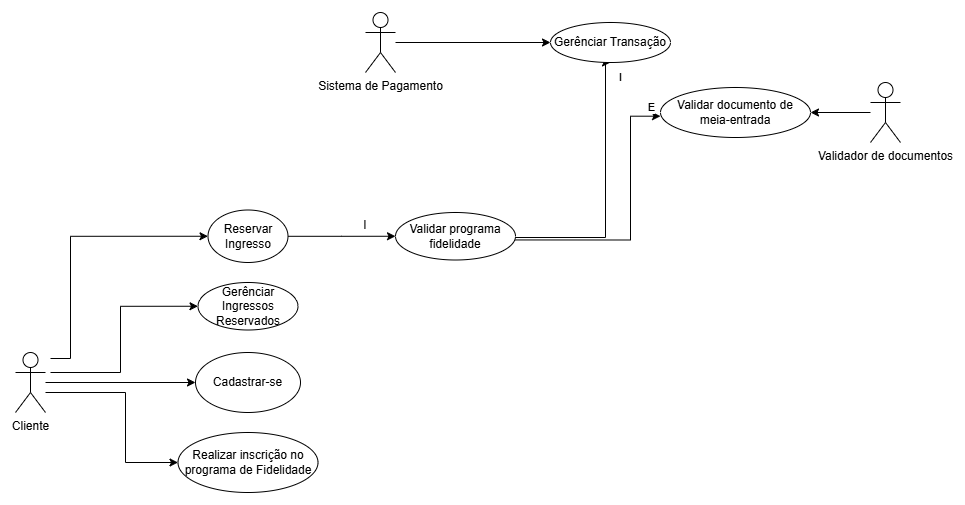

The diagram above was exported from draw.io. Its source (the exported page's mxGraphModel, read from the mxfile embedded in the PNG):
<mxGraphModel dx="1236" dy="542" grid="1" gridSize="10" guides="1" tooltips="1" connect="1" arrows="1" fold="1" page="1" pageScale="1" pageWidth="1654" pageHeight="1169" math="0" shadow="0">
  <root>
    <mxCell id="0" />
    <mxCell id="1" parent="0" />
    <mxCell id="2" edge="1" parent="1" source="6" style="edgeStyle=orthogonalEdgeStyle;rounded=0;orthogonalLoop=1;jettySize=auto;html=1;entryX=0;entryY=0.5;entryDx=0;entryDy=0;" target="9">
      <mxGeometry relative="1" as="geometry">
        <mxPoint x="270" y="410" as="sourcePoint" />
      </mxGeometry>
    </mxCell>
    <mxCell id="3" edge="1" parent="1" source="6" style="edgeStyle=orthogonalEdgeStyle;rounded=0;orthogonalLoop=1;jettySize=auto;html=1;entryX=0;entryY=0.5;entryDx=0;entryDy=0;" target="8">
      <mxGeometry relative="1" as="geometry">
        <Array as="points">
          <mxPoint x="315" y="420" />
          <mxPoint x="315" y="490" />
        </Array>
        <mxPoint x="245" y="420" as="sourcePoint" />
        <mxPoint x="330" y="460" as="targetPoint" />
      </mxGeometry>
    </mxCell>
    <mxCell id="4" edge="1" parent="1" style="edgeStyle=orthogonalEdgeStyle;rounded=0;orthogonalLoop=1;jettySize=auto;html=1;entryX=0;entryY=0.5;entryDx=0;entryDy=0;" target="19">
      <mxGeometry relative="1" as="geometry">
        <Array as="points">
          <mxPoint x="260" y="386" />
          <mxPoint x="260" y="264" />
        </Array>
        <mxPoint x="240" y="386" as="sourcePoint" />
      </mxGeometry>
    </mxCell>
    <mxCell id="5" edge="1" parent="1" style="edgeStyle=orthogonalEdgeStyle;rounded=0;orthogonalLoop=1;jettySize=auto;html=1;entryX=0;entryY=0.5;entryDx=0;entryDy=0;" target="17">
      <mxGeometry relative="1" as="geometry">
        <Array as="points">
          <mxPoint x="310" y="400" />
          <mxPoint x="310" y="334" />
        </Array>
        <mxPoint x="240" y="400" as="sourcePoint" />
        <mxPoint x="635" y="320" as="targetPoint" />
      </mxGeometry>
    </mxCell>
    <mxCell id="6" parent="1" style="shape=umlActor;verticalLabelPosition=bottom;verticalAlign=top;html=1;outlineConnect=0;" value="Cliente" vertex="1">
      <mxGeometry height="60" width="30" x="205" y="380" as="geometry" />
    </mxCell>
    <mxCell id="7" edge="1" parent="1" style="edgeStyle=orthogonalEdgeStyle;rounded=0;orthogonalLoop=1;jettySize=auto;html=1;entryX=0.5;entryY=1;entryDx=0;entryDy=0;" target="12" value="I">
      <mxGeometry relative="1" x="0.8545" y="-15" as="geometry">
        <mxPoint as="offset" />
        <Array as="points">
          <mxPoint x="795" y="265" />
        </Array>
        <mxPoint x="705" y="265" as="sourcePoint" />
        <mxPoint x="837.5" y="287.5" as="targetPoint" />
      </mxGeometry>
    </mxCell>
    <mxCell id="8" parent="1" style="ellipse;whiteSpace=wrap;html=1;" value="Realizar inscrição no programa de Fidelidade" vertex="1">
      <mxGeometry height="60" width="140" x="367.5" y="460" as="geometry" />
    </mxCell>
    <mxCell id="9" parent="1" style="ellipse;whiteSpace=wrap;html=1;" value="Cadastrar-se" vertex="1">
      <mxGeometry height="60" width="105" x="385" y="380" as="geometry" />
    </mxCell>
    <mxCell id="10" edge="1" parent="1" source="11" style="edgeStyle=orthogonalEdgeStyle;rounded=0;orthogonalLoop=1;jettySize=auto;html=1;entryX=0;entryY=0.5;entryDx=0;entryDy=0;" target="12">
      <mxGeometry relative="1" as="geometry">
        <mxPoint x="710" y="80" as="targetPoint" />
      </mxGeometry>
    </mxCell>
    <mxCell id="11" parent="1" style="shape=umlActor;verticalLabelPosition=bottom;verticalAlign=top;html=1;outlineConnect=0;" value="Sistema de Pagamento" vertex="1">
      <mxGeometry height="60" width="30" x="555" y="40" as="geometry" />
    </mxCell>
    <mxCell id="12" parent="1" style="ellipse;whiteSpace=wrap;html=1;" value="Gerênciar Transação" vertex="1">
      <mxGeometry height="40" width="120" x="740" y="50" as="geometry" />
    </mxCell>
    <mxCell id="13" edge="1" parent="1" style="edgeStyle=orthogonalEdgeStyle;rounded=0;orthogonalLoop=1;jettySize=auto;html=1;entryX=0;entryY=0.5;entryDx=0;entryDy=0;exitX=1;exitY=0.5;exitDx=0;exitDy=0;" value="E">
      <mxGeometry relative="1" x="0.9338" y="9" as="geometry">
        <mxPoint as="offset" />
        <Array as="points">
          <mxPoint x="820" y="267.7" />
          <mxPoint x="820" y="143.7" />
        </Array>
        <mxPoint x="705" y="267.45" as="sourcePoint" />
        <mxPoint x="850" y="143.7" as="targetPoint" />
      </mxGeometry>
    </mxCell>
    <mxCell id="14" edge="1" parent="1" source="15" style="edgeStyle=orthogonalEdgeStyle;rounded=0;orthogonalLoop=1;jettySize=auto;html=1;entryX=1;entryY=0.5;entryDx=0;entryDy=0;" target="16">
      <mxGeometry relative="1" as="geometry" />
    </mxCell>
    <mxCell id="15" parent="1" style="shape=umlActor;verticalLabelPosition=bottom;verticalAlign=top;html=1;outlineConnect=0;" value="Validador de documentos" vertex="1">
      <mxGeometry height="60" width="30" x="1060" y="110" as="geometry" />
    </mxCell>
    <mxCell id="16" parent="1" style="ellipse;whiteSpace=wrap;html=1;" value="Validar documento de meia-entrada" vertex="1">
      <mxGeometry height="50" width="150" x="850" y="115" as="geometry" />
    </mxCell>
    <mxCell id="17" parent="1" style="ellipse;whiteSpace=wrap;html=1;" value="Gerênciar Ingressos Reservados" vertex="1">
      <mxGeometry height="47.5" width="100" x="387.5" y="310" as="geometry" />
    </mxCell>
    <mxCell id="18" parent="1" style="text;html=1;whiteSpace=wrap;strokeColor=none;fillColor=none;align=center;verticalAlign=middle;rounded=0;" value="I" vertex="1">
      <mxGeometry height="30" width="60" x="525" y="237.5" as="geometry" />
    </mxCell>
    <mxCell id="19" parent="1" style="ellipse;whiteSpace=wrap;html=1;" value="Reservar Ingresso" vertex="1">
      <mxGeometry height="52.5" width="80" x="397.5" y="237.5" as="geometry" />
    </mxCell>
    <mxCell id="20" edge="1" parent="1" source="19" style="edgeStyle=orthogonalEdgeStyle;rounded=0;orthogonalLoop=1;jettySize=auto;html=1;entryX=0;entryY=0.5;entryDx=0;entryDy=0;" target="21" value="">
      <mxGeometry relative="1" x="0.9338" y="9" as="geometry">
        <mxPoint as="offset" />
        <Array as="points" />
        <mxPoint x="477" y="264" as="sourcePoint" />
        <mxPoint x="893.75" y="138.75" as="targetPoint" />
      </mxGeometry>
    </mxCell>
    <mxCell id="21" parent="1" style="ellipse;whiteSpace=wrap;html=1;" value="Validar programa fidelidade" vertex="1">
      <mxGeometry height="47.5" width="120" x="585" y="240" as="geometry" />
    </mxCell>
  </root>
</mxGraphModel>